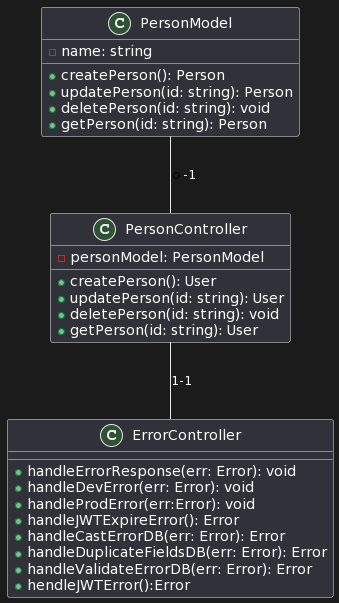

The diagram above was rendered by PlantUML. Its source (embedded in the PNG):
@startuml
class PersonModel { 
  - name: string
  + createPerson(): Person
  + updatePerson(id: string): Person
  + deletePerson(id: string): void
  + getPerson(id: string): Person
}

class PersonController {
  - personModel: PersonModel
  + createPerson(): User
  + updatePerson(id: string): User
  + deletePerson(id: string): void
  + getPerson(id: string): User
}

class ErrorController {
  + handleErrorResponse(err: Error): void
  + handleDevError(err: Error): void
  + handleProdError(err:Error): void
  + handleJWTExpireError(): Error
  + handleCastErrorDB(err: Error): Error
  + handleDuplicateFieldsDB(err: Error): Error
  + handleValidateErrorDB(err: Error): Error
  + hendleJWTError():Error
}

PersonModel -- PersonController: *-1
PersonController -- ErrorController: 1-1
@enduml